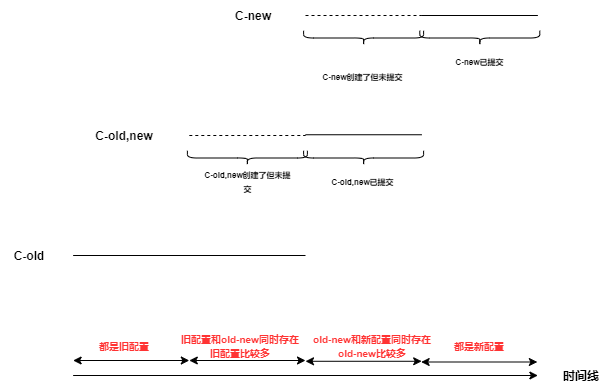

The diagram above was exported from draw.io. Its source (the exported page's mxGraphModel, read from the mxfile embedded in the PNG):
<mxGraphModel dx="1006" dy="592" grid="1" gridSize="10" guides="1" tooltips="1" connect="1" arrows="1" fold="1" page="1" pageScale="1" pageWidth="827" pageHeight="1169" math="0" shadow="0">
  <root>
    <mxCell id="0" />
    <mxCell id="1" parent="0" />
    <mxCell id="uJAYwzgszu4nq06JB1my-1" value="" style="endArrow=none;html=1;" parent="1" edge="1">
      <mxGeometry x="70" y="110" width="50" height="50" as="geometry">
        <mxPoint x="142.61904761904762" y="365" as="sourcePoint" />
        <mxPoint x="375" y="365" as="targetPoint" />
      </mxGeometry>
    </mxCell>
    <mxCell id="uJAYwzgszu4nq06JB1my-2" value="&lt;b&gt;C-old&lt;/b&gt;" style="text;html=1;strokeColor=none;fillColor=none;align=center;verticalAlign=middle;whiteSpace=wrap;rounded=0;" parent="1" vertex="1">
      <mxGeometry x="70" y="350" width="58.095238095238095" height="29.999999999999996" as="geometry" />
    </mxCell>
    <mxCell id="uJAYwzgszu4nq06JB1my-4" value="" style="endArrow=none;html=1;dashed=1;" parent="1" edge="1">
      <mxGeometry x="70" y="110" width="50" height="50" as="geometry">
        <mxPoint x="258.8095238095238" y="245" as="sourcePoint" />
        <mxPoint x="375" y="245" as="targetPoint" />
      </mxGeometry>
    </mxCell>
    <mxCell id="uJAYwzgszu4nq06JB1my-5" value="&lt;b&gt;C-old,new&lt;/b&gt;" style="text;html=1;strokeColor=none;fillColor=none;align=center;verticalAlign=middle;whiteSpace=wrap;rounded=0;" parent="1" vertex="1">
      <mxGeometry x="142.61904761904762" y="230" width="101.66666666666666" height="29.999999999999996" as="geometry" />
    </mxCell>
    <mxCell id="uJAYwzgszu4nq06JB1my-6" value="" style="endArrow=none;html=1;" parent="1" edge="1">
      <mxGeometry x="70" y="110" width="50" height="50" as="geometry">
        <mxPoint x="375" y="244.25" as="sourcePoint" />
        <mxPoint x="491.1904761904762" y="244.25" as="targetPoint" />
      </mxGeometry>
    </mxCell>
    <mxCell id="uJAYwzgszu4nq06JB1my-11" value="" style="shape=curlyBracket;whiteSpace=wrap;html=1;rounded=1;flipH=1;rotation=90;" parent="1" vertex="1">
      <mxGeometry x="309.6428571428571" y="207.5" width="14.523809523809524" height="119.99999999999999" as="geometry" />
    </mxCell>
    <mxCell id="uJAYwzgszu4nq06JB1my-12" value="&lt;b&gt;&lt;font style=&quot;font-size: 8px&quot;&gt;C-old,new创建了但未提交&lt;/font&gt;&lt;/b&gt;" style="text;html=1;strokeColor=none;fillColor=none;align=center;verticalAlign=middle;whiteSpace=wrap;rounded=0;" parent="1" vertex="1">
      <mxGeometry x="271.5178571428571" y="275" width="90.77380952380952" height="29.999999999999996" as="geometry" />
    </mxCell>
    <mxCell id="uJAYwzgszu4nq06JB1my-13" value="" style="shape=curlyBracket;whiteSpace=wrap;html=1;rounded=1;flipH=1;rotation=90;" parent="1" vertex="1">
      <mxGeometry x="425.83333333333337" y="207.5" width="14.523809523809524" height="119.99999999999999" as="geometry" />
    </mxCell>
    <mxCell id="uJAYwzgszu4nq06JB1my-14" value="&lt;b&gt;&lt;font style=&quot;font-size: 8px&quot;&gt;C-old,new已提交&lt;/font&gt;&lt;/b&gt;" style="text;html=1;strokeColor=none;fillColor=none;align=center;verticalAlign=middle;whiteSpace=wrap;rounded=0;" parent="1" vertex="1">
      <mxGeometry x="381.3614285714285" y="275" width="103.48214285714285" height="29.999999999999996" as="geometry" />
    </mxCell>
    <mxCell id="uJAYwzgszu4nq06JB1my-17" value="" style="endArrow=none;html=1;dashed=1;" parent="1" edge="1">
      <mxGeometry x="70" y="110" width="50" height="50" as="geometry">
        <mxPoint x="375" y="125" as="sourcePoint" />
        <mxPoint x="491.1904761904762" y="125" as="targetPoint" />
      </mxGeometry>
    </mxCell>
    <mxCell id="uJAYwzgszu4nq06JB1my-18" value="" style="endArrow=none;html=1;" parent="1" edge="1">
      <mxGeometry x="70" y="110" width="50" height="50" as="geometry">
        <mxPoint x="491.1904761904762" y="125" as="sourcePoint" />
        <mxPoint x="607.3809523809524" y="125" as="targetPoint" />
      </mxGeometry>
    </mxCell>
    <mxCell id="uJAYwzgszu4nq06JB1my-19" value="&lt;b&gt;C-new&lt;/b&gt;" style="text;html=1;strokeColor=none;fillColor=none;align=center;verticalAlign=middle;whiteSpace=wrap;rounded=0;" parent="1" vertex="1">
      <mxGeometry x="271.5178571428571" y="110" width="101.66666666666666" height="29.999999999999996" as="geometry" />
    </mxCell>
    <mxCell id="uJAYwzgszu4nq06JB1my-20" value="" style="shape=curlyBracket;whiteSpace=wrap;html=1;rounded=1;flipH=1;rotation=90;" parent="1" vertex="1">
      <mxGeometry x="425.83333333333337" y="87.5" width="14.523809523809524" height="119.99999999999999" as="geometry" />
    </mxCell>
    <mxCell id="uJAYwzgszu4nq06JB1my-21" value="" style="shape=curlyBracket;whiteSpace=wrap;html=1;rounded=1;flipH=1;rotation=90;" parent="1" vertex="1">
      <mxGeometry x="542.0238095238095" y="87.5" width="14.523809523809524" height="119.99999999999999" as="geometry" />
    </mxCell>
    <mxCell id="uJAYwzgszu4nq06JB1my-22" value="&lt;span style=&quot;font-size: 8px&quot;&gt;&lt;b&gt;C-new创建了但未提交&lt;/b&gt;&lt;/span&gt;" style="text;html=1;strokeColor=none;fillColor=none;align=center;verticalAlign=middle;whiteSpace=wrap;rounded=0;" parent="1" vertex="1">
      <mxGeometry x="381.3614285714285" y="170" width="103.48214285714285" height="29.999999999999996" as="geometry" />
    </mxCell>
    <mxCell id="uJAYwzgszu4nq06JB1my-23" value="&lt;span style=&quot;font-size: 8px&quot;&gt;&lt;b&gt;C-new已提交&lt;/b&gt;&lt;/span&gt;" style="text;html=1;strokeColor=none;fillColor=none;align=center;verticalAlign=middle;whiteSpace=wrap;rounded=0;" parent="1" vertex="1">
      <mxGeometry x="497.5519047619048" y="155" width="103.48214285714285" height="29.999999999999996" as="geometry" />
    </mxCell>
    <mxCell id="uJAYwzgszu4nq06JB1my-25" value="" style="endArrow=classic;html=1;startArrow=none;startFill=0;endFill=1;" parent="1" edge="1">
      <mxGeometry x="70" y="110" width="50" height="50" as="geometry">
        <mxPoint x="142.61904761904762" y="485" as="sourcePoint" />
        <mxPoint x="607.3809523809524" y="485" as="targetPoint" />
      </mxGeometry>
    </mxCell>
    <mxCell id="uJAYwzgszu4nq06JB1my-26" value="&lt;b&gt;时间线&lt;/b&gt;" style="text;html=1;strokeColor=none;fillColor=none;align=center;verticalAlign=middle;whiteSpace=wrap;rounded=0;" parent="1" vertex="1">
      <mxGeometry x="621.9047619047618" y="470" width="58.095238095238095" height="29.999999999999996" as="geometry" />
    </mxCell>
    <mxCell id="uJAYwzgszu4nq06JB1my-28" value="" style="endArrow=classic;startArrow=classic;html=1;" parent="1" edge="1">
      <mxGeometry x="70" y="110" width="50" height="50" as="geometry">
        <mxPoint x="142.61904761904762" y="470" as="sourcePoint" />
        <mxPoint x="258.8095238095238" y="470" as="targetPoint" />
      </mxGeometry>
    </mxCell>
    <mxCell id="uJAYwzgszu4nq06JB1my-29" value="&lt;b&gt;&lt;font style=&quot;font-size: 10px&quot; color=&quot;#ff3333&quot;&gt;都是旧配置&lt;/font&gt;&lt;/b&gt;" style="text;html=1;strokeColor=none;fillColor=none;align=center;verticalAlign=middle;whiteSpace=wrap;rounded=0;" parent="1" vertex="1">
      <mxGeometry x="113.57142857142857" y="439.99999999999994" width="159.76190476190476" height="29.999999999999996" as="geometry" />
    </mxCell>
    <mxCell id="uJAYwzgszu4nq06JB1my-30" value="" style="endArrow=classic;startArrow=classic;html=1;" parent="1" edge="1">
      <mxGeometry x="70" y="110" width="50" height="50" as="geometry">
        <mxPoint x="258.8095238095238" y="470" as="sourcePoint" />
        <mxPoint x="375" y="470" as="targetPoint" />
      </mxGeometry>
    </mxCell>
    <mxCell id="uJAYwzgszu4nq06JB1my-31" value="&lt;font color=&quot;#ff3333&quot;&gt;&lt;span style=&quot;font-size: 10px&quot;&gt;&lt;b&gt;旧配置和old-new同时存在&lt;br&gt;旧配置比较多&lt;br&gt;&lt;/b&gt;&lt;/span&gt;&lt;/font&gt;" style="text;html=1;strokeColor=none;fillColor=none;align=center;verticalAlign=middle;whiteSpace=wrap;rounded=0;" parent="1" vertex="1">
      <mxGeometry x="230.0038095238095" y="440" width="159.76190476190476" height="29.999999999999996" as="geometry" />
    </mxCell>
    <mxCell id="uJAYwzgszu4nq06JB1my-32" value="" style="endArrow=classic;startArrow=classic;html=1;" parent="1" edge="1">
      <mxGeometry x="70" y="110" width="50" height="50" as="geometry">
        <mxPoint x="375" y="470.78" as="sourcePoint" />
        <mxPoint x="491.1904761904762" y="470.78" as="targetPoint" />
      </mxGeometry>
    </mxCell>
    <mxCell id="uJAYwzgszu4nq06JB1my-34" value="&lt;font color=&quot;#ff3333&quot;&gt;&lt;span style=&quot;font-size: 10px&quot;&gt;&lt;b&gt;old-new和新配置同时存在&lt;br&gt;old-new比较多&lt;br&gt;&lt;/b&gt;&lt;/span&gt;&lt;/font&gt;" style="text;html=1;strokeColor=none;fillColor=none;align=center;verticalAlign=middle;whiteSpace=wrap;rounded=0;" parent="1" vertex="1">
      <mxGeometry x="362.2888095238095" y="440" width="159.76190476190476" height="29.999999999999996" as="geometry" />
    </mxCell>
    <mxCell id="uJAYwzgszu4nq06JB1my-36" value="" style="endArrow=classic;startArrow=classic;html=1;" parent="1" edge="1">
      <mxGeometry x="70" y="110" width="50" height="50" as="geometry">
        <mxPoint x="490.6530952380952" y="471.49999999999983" as="sourcePoint" />
        <mxPoint x="606.8435714285714" y="471.49999999999983" as="targetPoint" />
      </mxGeometry>
    </mxCell>
    <mxCell id="uJAYwzgszu4nq06JB1my-37" value="&lt;b&gt;&lt;font style=&quot;font-size: 10px&quot; color=&quot;#ff3333&quot;&gt;都是新配置&lt;/font&gt;&lt;/b&gt;" style="text;html=1;strokeColor=none;fillColor=none;align=center;verticalAlign=middle;whiteSpace=wrap;rounded=0;" parent="1" vertex="1">
      <mxGeometry x="469.40928571428566" y="440" width="159.76190476190476" height="29.999999999999996" as="geometry" />
    </mxCell>
  </root>
</mxGraphModel>